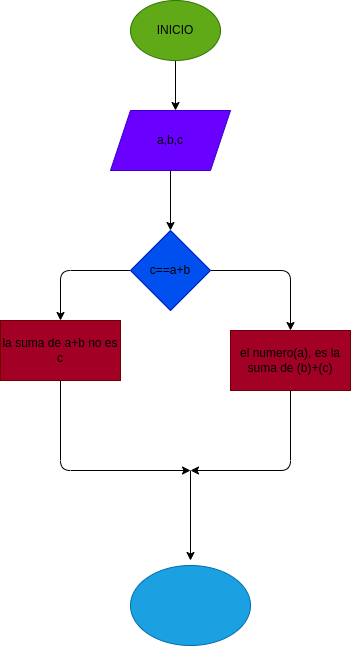

The diagram above was exported from draw.io. Its source (the exported page's mxGraphModel, read from the mxfile embedded in the PNG):
<mxGraphModel dx="662" dy="413" grid="1" gridSize="10" guides="1" tooltips="1" connect="1" arrows="1" fold="1" page="1" pageScale="1" pageWidth="827" pageHeight="1169" math="0" shadow="0">
  <root>
    <mxCell id="0" />
    <mxCell id="1" parent="0" />
    <mxCell id="3" style="edgeStyle=none;html=1;fontColor=#000000;" edge="1" parent="1" source="2">
      <mxGeometry relative="1" as="geometry">
        <mxPoint x="335" y="130" as="targetPoint" />
      </mxGeometry>
    </mxCell>
    <mxCell id="2" value="&lt;font color=&quot;#000000&quot;&gt;INICIO&lt;/font&gt;" style="ellipse;whiteSpace=wrap;html=1;fillColor=#60a917;fontColor=#ffffff;strokeColor=#2D7600;" vertex="1" parent="1">
      <mxGeometry x="290" y="20" width="90" height="60" as="geometry" />
    </mxCell>
    <mxCell id="5" style="edgeStyle=none;html=1;fontColor=#000000;" edge="1" parent="1" source="4">
      <mxGeometry relative="1" as="geometry">
        <mxPoint x="330" y="250" as="targetPoint" />
      </mxGeometry>
    </mxCell>
    <mxCell id="4" value="&lt;font color=&quot;#000000&quot;&gt;a,b,c&lt;/font&gt;" style="shape=parallelogram;perimeter=parallelogramPerimeter;whiteSpace=wrap;html=1;fixedSize=1;fontColor=#ffffff;fillColor=#6a00ff;strokeColor=#3700CC;" vertex="1" parent="1">
      <mxGeometry x="270" y="130" width="120" height="60" as="geometry" />
    </mxCell>
    <mxCell id="9" style="edgeStyle=none;html=1;fontColor=#000000;" edge="1" parent="1" source="8">
      <mxGeometry relative="1" as="geometry">
        <mxPoint x="450" y="350" as="targetPoint" />
        <Array as="points">
          <mxPoint x="450" y="290" />
        </Array>
      </mxGeometry>
    </mxCell>
    <mxCell id="11" style="edgeStyle=none;html=1;fontColor=#000000;" edge="1" parent="1" source="8">
      <mxGeometry relative="1" as="geometry">
        <mxPoint x="220" y="340" as="targetPoint" />
        <Array as="points">
          <mxPoint x="220" y="290" />
        </Array>
      </mxGeometry>
    </mxCell>
    <mxCell id="15" style="edgeStyle=none;html=1;fontColor=#000000;" edge="1" parent="1">
      <mxGeometry relative="1" as="geometry">
        <mxPoint x="350" y="580" as="targetPoint" />
        <mxPoint x="350" y="490" as="sourcePoint" />
      </mxGeometry>
    </mxCell>
    <mxCell id="8" value="&lt;font color=&quot;#000000&quot;&gt;c==a+b&lt;/font&gt;" style="rhombus;whiteSpace=wrap;html=1;fontColor=#ffffff;fillColor=#0050ef;strokeColor=#001DBC;" vertex="1" parent="1">
      <mxGeometry x="290" y="250" width="80" height="80" as="geometry" />
    </mxCell>
    <mxCell id="14" style="edgeStyle=none;html=1;fontColor=#000000;" edge="1" parent="1" source="10">
      <mxGeometry relative="1" as="geometry">
        <mxPoint x="350" y="490" as="targetPoint" />
        <Array as="points">
          <mxPoint x="450" y="490" />
        </Array>
      </mxGeometry>
    </mxCell>
    <mxCell id="10" value="&lt;font color=&quot;#000000&quot;&gt;el numero(a), es la suma de (b)+(c)&lt;/font&gt;" style="rounded=0;whiteSpace=wrap;html=1;fontColor=#ffffff;fillColor=#a20025;strokeColor=#6F0000;" vertex="1" parent="1">
      <mxGeometry x="390" y="350" width="120" height="60" as="geometry" />
    </mxCell>
    <mxCell id="13" style="edgeStyle=none;html=1;fontColor=#000000;" edge="1" parent="1" source="12">
      <mxGeometry relative="1" as="geometry">
        <mxPoint x="350" y="490" as="targetPoint" />
        <Array as="points">
          <mxPoint x="220" y="490" />
        </Array>
      </mxGeometry>
    </mxCell>
    <mxCell id="12" value="&lt;font color=&quot;#000000&quot;&gt;la suma de a+b no es c&lt;/font&gt;" style="rounded=0;whiteSpace=wrap;html=1;fontColor=#ffffff;fillColor=#a20025;strokeColor=#6F0000;" vertex="1" parent="1">
      <mxGeometry x="160" y="340" width="120" height="60" as="geometry" />
    </mxCell>
    <mxCell id="16" value="" style="ellipse;whiteSpace=wrap;html=1;fontColor=#ffffff;fillColor=#1ba1e2;strokeColor=#006EAF;" vertex="1" parent="1">
      <mxGeometry x="290" y="585" width="120" height="80" as="geometry" />
    </mxCell>
  </root>
</mxGraphModel>